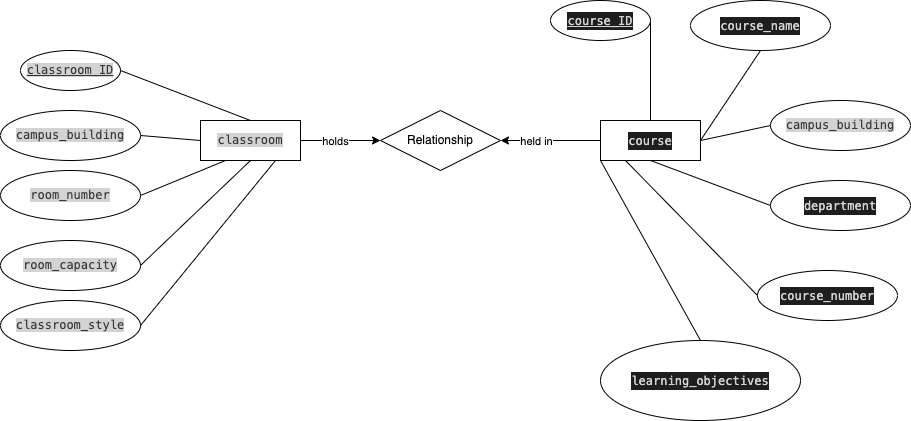

The diagram above was exported from draw.io. Its source (the exported page's mxGraphModel, read from the mxfile embedded in the PNG):
<mxGraphModel dx="890" dy="521" grid="1" gridSize="10" guides="1" tooltips="1" connect="1" arrows="1" fold="1" page="1" pageScale="1" pageWidth="827" pageHeight="1169" math="0" shadow="0">
  <root>
    <mxCell id="0" />
    <mxCell id="1" parent="0" />
    <mxCell id="uesO_zGvUW7Y58LI_ngZ-42" value="" style="edgeStyle=orthogonalEdgeStyle;rounded=0;orthogonalLoop=1;jettySize=auto;html=1;endArrow=classic;startFill=0;endFill=1;" edge="1" parent="1" source="uesO_zGvUW7Y58LI_ngZ-16" target="uesO_zGvUW7Y58LI_ngZ-41">
      <mxGeometry relative="1" as="geometry" />
    </mxCell>
    <mxCell id="uesO_zGvUW7Y58LI_ngZ-45" value="Text" style="edgeLabel;html=1;align=center;verticalAlign=middle;resizable=0;points=[];" vertex="1" connectable="0" parent="uesO_zGvUW7Y58LI_ngZ-42">
      <mxGeometry x="-0.1625" y="1" relative="1" as="geometry">
        <mxPoint as="offset" />
      </mxGeometry>
    </mxCell>
    <mxCell id="uesO_zGvUW7Y58LI_ngZ-46" value="holds" style="edgeLabel;html=1;align=center;verticalAlign=middle;resizable=0;points=[];" vertex="1" connectable="0" parent="uesO_zGvUW7Y58LI_ngZ-42">
      <mxGeometry x="-0.1625" relative="1" as="geometry">
        <mxPoint as="offset" />
      </mxGeometry>
    </mxCell>
    <mxCell id="uesO_zGvUW7Y58LI_ngZ-16" value="&lt;span style=&quot;color: rgb(55, 55, 55); font-family: Menlo, Monaco, &amp;quot;Courier New&amp;quot;, monospace; white-space: pre; background-color: rgb(211, 211, 211);&quot;&gt;classroom&lt;/span&gt;" style="whiteSpace=wrap;html=1;align=center;" vertex="1" parent="1">
      <mxGeometry x="270" y="170" width="100" height="40" as="geometry" />
    </mxCell>
    <mxCell id="uesO_zGvUW7Y58LI_ngZ-17" value="&lt;span style=&quot;color: rgb(55, 55, 55); font-family: Menlo, Monaco, &amp;quot;Courier New&amp;quot;, monospace; text-align: left; white-space: pre; background-color: rgb(211, 211, 211); text-decoration-line: underline;&quot;&gt;classroom_ID&lt;/span&gt;" style="ellipse;whiteSpace=wrap;html=1;align=center;" vertex="1" parent="1">
      <mxGeometry x="90" y="100" width="100" height="40" as="geometry" />
    </mxCell>
    <mxCell id="uesO_zGvUW7Y58LI_ngZ-18" value="&lt;span style=&quot;color: rgb(55, 55, 55); font-family: Menlo, Monaco, &amp;quot;Courier New&amp;quot;, monospace; text-align: left; white-space: pre; background-color: rgb(211, 211, 211);&quot;&gt;campus_building&lt;/span&gt;" style="ellipse;whiteSpace=wrap;html=1;align=center;" vertex="1" parent="1">
      <mxGeometry x="70" y="160" width="140" height="50" as="geometry" />
    </mxCell>
    <mxCell id="uesO_zGvUW7Y58LI_ngZ-19" value="&lt;span style=&quot;color: rgb(55, 55, 55); font-family: Menlo, Monaco, &amp;quot;Courier New&amp;quot;, monospace; text-align: left; white-space: pre; background-color: rgb(211, 211, 211);&quot;&gt;room_number&lt;/span&gt;" style="ellipse;whiteSpace=wrap;html=1;align=center;" vertex="1" parent="1">
      <mxGeometry x="70" y="220" width="140" height="50" as="geometry" />
    </mxCell>
    <mxCell id="uesO_zGvUW7Y58LI_ngZ-20" value="&lt;span style=&quot;color: rgb(55, 55, 55); font-family: Menlo, Monaco, &amp;quot;Courier New&amp;quot;, monospace; text-align: left; white-space: pre; background-color: rgb(211, 211, 211);&quot;&gt;room_capacity&lt;/span&gt;" style="ellipse;whiteSpace=wrap;html=1;align=center;" vertex="1" parent="1">
      <mxGeometry x="70" y="290" width="140" height="50" as="geometry" />
    </mxCell>
    <mxCell id="uesO_zGvUW7Y58LI_ngZ-21" value="&lt;span style=&quot;color: rgb(55, 55, 55); font-family: Menlo, Monaco, &amp;quot;Courier New&amp;quot;, monospace; text-align: left; white-space: pre; background-color: rgb(211, 211, 211);&quot;&gt;classroom_style&lt;/span&gt;" style="ellipse;whiteSpace=wrap;html=1;align=center;" vertex="1" parent="1">
      <mxGeometry x="70" y="350" width="140" height="50" as="geometry" />
    </mxCell>
    <mxCell id="uesO_zGvUW7Y58LI_ngZ-23" value="" style="endArrow=none;html=1;rounded=0;exitX=1;exitY=0.5;exitDx=0;exitDy=0;entryX=0.5;entryY=0;entryDx=0;entryDy=0;" edge="1" parent="1" source="uesO_zGvUW7Y58LI_ngZ-17" target="uesO_zGvUW7Y58LI_ngZ-16">
      <mxGeometry relative="1" as="geometry">
        <mxPoint x="330" y="300" as="sourcePoint" />
        <mxPoint x="490" y="300" as="targetPoint" />
      </mxGeometry>
    </mxCell>
    <mxCell id="uesO_zGvUW7Y58LI_ngZ-24" value="" style="endArrow=none;html=1;rounded=0;exitX=1;exitY=0.5;exitDx=0;exitDy=0;entryX=0;entryY=0.5;entryDx=0;entryDy=0;" edge="1" parent="1" source="uesO_zGvUW7Y58LI_ngZ-18" target="uesO_zGvUW7Y58LI_ngZ-16">
      <mxGeometry relative="1" as="geometry">
        <mxPoint x="610" y="140" as="sourcePoint" />
        <mxPoint x="740" y="190" as="targetPoint" />
      </mxGeometry>
    </mxCell>
    <mxCell id="uesO_zGvUW7Y58LI_ngZ-25" value="" style="endArrow=none;html=1;rounded=0;exitX=1;exitY=0.5;exitDx=0;exitDy=0;entryX=0.25;entryY=1;entryDx=0;entryDy=0;" edge="1" parent="1" source="uesO_zGvUW7Y58LI_ngZ-19" target="uesO_zGvUW7Y58LI_ngZ-16">
      <mxGeometry relative="1" as="geometry">
        <mxPoint x="410" y="260" as="sourcePoint" />
        <mxPoint x="540" y="310" as="targetPoint" />
      </mxGeometry>
    </mxCell>
    <mxCell id="uesO_zGvUW7Y58LI_ngZ-26" value="" style="endArrow=none;html=1;rounded=0;exitX=1;exitY=0.5;exitDx=0;exitDy=0;entryX=0.5;entryY=1;entryDx=0;entryDy=0;" edge="1" parent="1" source="uesO_zGvUW7Y58LI_ngZ-20" target="uesO_zGvUW7Y58LI_ngZ-16">
      <mxGeometry relative="1" as="geometry">
        <mxPoint x="280" y="270" as="sourcePoint" />
        <mxPoint x="410" y="320" as="targetPoint" />
      </mxGeometry>
    </mxCell>
    <mxCell id="uesO_zGvUW7Y58LI_ngZ-27" value="" style="endArrow=none;html=1;rounded=0;exitX=1;exitY=0.5;exitDx=0;exitDy=0;entryX=0.75;entryY=1;entryDx=0;entryDy=0;" edge="1" parent="1" source="uesO_zGvUW7Y58LI_ngZ-21" target="uesO_zGvUW7Y58LI_ngZ-16">
      <mxGeometry relative="1" as="geometry">
        <mxPoint x="420" y="300" as="sourcePoint" />
        <mxPoint x="550" y="350" as="targetPoint" />
      </mxGeometry>
    </mxCell>
    <mxCell id="uesO_zGvUW7Y58LI_ngZ-28" value="&lt;div style=&quot;color: rgb(212, 212, 212); background-color: rgb(30, 30, 30); font-family: Menlo, Monaco, &amp;quot;Courier New&amp;quot;, monospace; line-height: 18px; white-space: pre;&quot;&gt;course&lt;/div&gt;" style="whiteSpace=wrap;html=1;align=center;" vertex="1" parent="1">
      <mxGeometry x="670" y="170" width="100" height="40" as="geometry" />
    </mxCell>
    <mxCell id="uesO_zGvUW7Y58LI_ngZ-29" value="&lt;div style=&quot;color: rgb(212, 212, 212); background-color: rgb(30, 30, 30); font-family: Menlo, Monaco, &amp;quot;Courier New&amp;quot;, monospace; line-height: 18px; white-space: pre;&quot;&gt;&lt;u&gt;course_ID&lt;/u&gt;&lt;/div&gt;" style="ellipse;whiteSpace=wrap;html=1;align=center;" vertex="1" parent="1">
      <mxGeometry x="620" y="50" width="100" height="40" as="geometry" />
    </mxCell>
    <mxCell id="uesO_zGvUW7Y58LI_ngZ-30" value="&lt;span style=&quot;color: rgb(55, 55, 55); font-family: Menlo, Monaco, &amp;quot;Courier New&amp;quot;, monospace; text-align: left; white-space: pre; background-color: rgb(211, 211, 211);&quot;&gt;campus_building&lt;/span&gt;" style="ellipse;whiteSpace=wrap;html=1;align=center;" vertex="1" parent="1">
      <mxGeometry x="840" y="150" width="140" height="50" as="geometry" />
    </mxCell>
    <mxCell id="uesO_zGvUW7Y58LI_ngZ-31" value="&lt;div style=&quot;color: rgb(212, 212, 212); background-color: rgb(30, 30, 30); font-family: Menlo, Monaco, &amp;quot;Courier New&amp;quot;, monospace; line-height: 18px; white-space: pre;&quot;&gt;course_name&lt;/div&gt;" style="ellipse;whiteSpace=wrap;html=1;align=center;" vertex="1" parent="1">
      <mxGeometry x="760" y="50" width="140" height="50" as="geometry" />
    </mxCell>
    <mxCell id="uesO_zGvUW7Y58LI_ngZ-32" value="&lt;div style=&quot;color: rgb(212, 212, 212); background-color: rgb(30, 30, 30); font-family: Menlo, Monaco, &amp;quot;Courier New&amp;quot;, monospace; line-height: 18px; white-space: pre;&quot;&gt;department&lt;/div&gt;" style="ellipse;whiteSpace=wrap;html=1;align=center;" vertex="1" parent="1">
      <mxGeometry x="840" y="230" width="140" height="50" as="geometry" />
    </mxCell>
    <mxCell id="uesO_zGvUW7Y58LI_ngZ-33" value="&lt;div style=&quot;color: rgb(212, 212, 212); background-color: rgb(30, 30, 30); font-family: Menlo, Monaco, &amp;quot;Courier New&amp;quot;, monospace; line-height: 18px; white-space: pre;&quot;&gt;course_number&lt;/div&gt;" style="ellipse;whiteSpace=wrap;html=1;align=center;" vertex="1" parent="1">
      <mxGeometry x="827" y="320" width="140" height="50" as="geometry" />
    </mxCell>
    <mxCell id="uesO_zGvUW7Y58LI_ngZ-34" value="" style="endArrow=none;html=1;rounded=0;exitX=1;exitY=0.5;exitDx=0;exitDy=0;entryX=0.5;entryY=0;entryDx=0;entryDy=0;" edge="1" parent="1" source="uesO_zGvUW7Y58LI_ngZ-29" target="uesO_zGvUW7Y58LI_ngZ-28">
      <mxGeometry relative="1" as="geometry">
        <mxPoint x="730" y="300" as="sourcePoint" />
        <mxPoint x="890" y="300" as="targetPoint" />
      </mxGeometry>
    </mxCell>
    <mxCell id="uesO_zGvUW7Y58LI_ngZ-35" value="" style="endArrow=none;html=1;rounded=0;exitX=0;exitY=0.5;exitDx=0;exitDy=0;entryX=1;entryY=0.5;entryDx=0;entryDy=0;" edge="1" parent="1" source="uesO_zGvUW7Y58LI_ngZ-30" target="uesO_zGvUW7Y58LI_ngZ-28">
      <mxGeometry relative="1" as="geometry">
        <mxPoint x="1010" y="140" as="sourcePoint" />
        <mxPoint x="1140" y="190" as="targetPoint" />
      </mxGeometry>
    </mxCell>
    <mxCell id="uesO_zGvUW7Y58LI_ngZ-36" value="" style="endArrow=none;html=1;rounded=0;exitX=0.5;exitY=1;exitDx=0;exitDy=0;entryX=1;entryY=0.5;entryDx=0;entryDy=0;" edge="1" parent="1" source="uesO_zGvUW7Y58LI_ngZ-31" target="uesO_zGvUW7Y58LI_ngZ-28">
      <mxGeometry relative="1" as="geometry">
        <mxPoint x="810" y="260" as="sourcePoint" />
        <mxPoint x="770" y="200" as="targetPoint" />
      </mxGeometry>
    </mxCell>
    <mxCell id="uesO_zGvUW7Y58LI_ngZ-37" value="" style="endArrow=none;html=1;rounded=0;exitX=0;exitY=0.5;exitDx=0;exitDy=0;entryX=0.5;entryY=1;entryDx=0;entryDy=0;" edge="1" parent="1" source="uesO_zGvUW7Y58LI_ngZ-32" target="uesO_zGvUW7Y58LI_ngZ-28">
      <mxGeometry relative="1" as="geometry">
        <mxPoint x="680" y="270" as="sourcePoint" />
        <mxPoint x="810" y="320" as="targetPoint" />
      </mxGeometry>
    </mxCell>
    <mxCell id="uesO_zGvUW7Y58LI_ngZ-38" value="" style="endArrow=none;html=1;rounded=0;exitX=0;exitY=0.5;exitDx=0;exitDy=0;entryX=0.25;entryY=1;entryDx=0;entryDy=0;" edge="1" parent="1" source="uesO_zGvUW7Y58LI_ngZ-33" target="uesO_zGvUW7Y58LI_ngZ-28">
      <mxGeometry relative="1" as="geometry">
        <mxPoint x="820" y="300" as="sourcePoint" />
        <mxPoint x="950" y="350" as="targetPoint" />
      </mxGeometry>
    </mxCell>
    <mxCell id="uesO_zGvUW7Y58LI_ngZ-39" value="&lt;div style=&quot;color: rgb(212, 212, 212); background-color: rgb(30, 30, 30); font-family: Menlo, Monaco, &amp;quot;Courier New&amp;quot;, monospace; line-height: 18px; white-space: pre;&quot;&gt;&lt;div style=&quot;color: rgb(212, 212, 212); background-color: rgb(30, 30, 30); line-height: 18px;&quot;&gt;learning_objectives&lt;/div&gt;&lt;/div&gt;" style="ellipse;whiteSpace=wrap;html=1;align=center;" vertex="1" parent="1">
      <mxGeometry x="670" y="390" width="200" height="80" as="geometry" />
    </mxCell>
    <mxCell id="uesO_zGvUW7Y58LI_ngZ-40" value="" style="endArrow=none;html=1;rounded=0;exitX=0.5;exitY=0;exitDx=0;exitDy=0;entryX=0;entryY=1;entryDx=0;entryDy=0;" edge="1" parent="1" source="uesO_zGvUW7Y58LI_ngZ-39" target="uesO_zGvUW7Y58LI_ngZ-28">
      <mxGeometry relative="1" as="geometry">
        <mxPoint x="802" y="435" as="sourcePoint" />
        <mxPoint x="670" y="300" as="targetPoint" />
      </mxGeometry>
    </mxCell>
    <mxCell id="uesO_zGvUW7Y58LI_ngZ-44" value="" style="edgeStyle=orthogonalEdgeStyle;rounded=0;orthogonalLoop=1;jettySize=auto;html=1;endArrow=none;startFill=1;endFill=1;startArrow=classic;" edge="1" parent="1" source="uesO_zGvUW7Y58LI_ngZ-41" target="uesO_zGvUW7Y58LI_ngZ-28">
      <mxGeometry relative="1" as="geometry" />
    </mxCell>
    <mxCell id="uesO_zGvUW7Y58LI_ngZ-47" value="held in" style="edgeLabel;html=1;align=center;verticalAlign=middle;resizable=0;points=[];" vertex="1" connectable="0" parent="uesO_zGvUW7Y58LI_ngZ-44">
      <mxGeometry x="-0.31" relative="1" as="geometry">
        <mxPoint as="offset" />
      </mxGeometry>
    </mxCell>
    <mxCell id="uesO_zGvUW7Y58LI_ngZ-41" value="Relationship" style="shape=rhombus;perimeter=rhombusPerimeter;whiteSpace=wrap;html=1;align=center;" vertex="1" parent="1">
      <mxGeometry x="450" y="160" width="120" height="60" as="geometry" />
    </mxCell>
  </root>
</mxGraphModel>